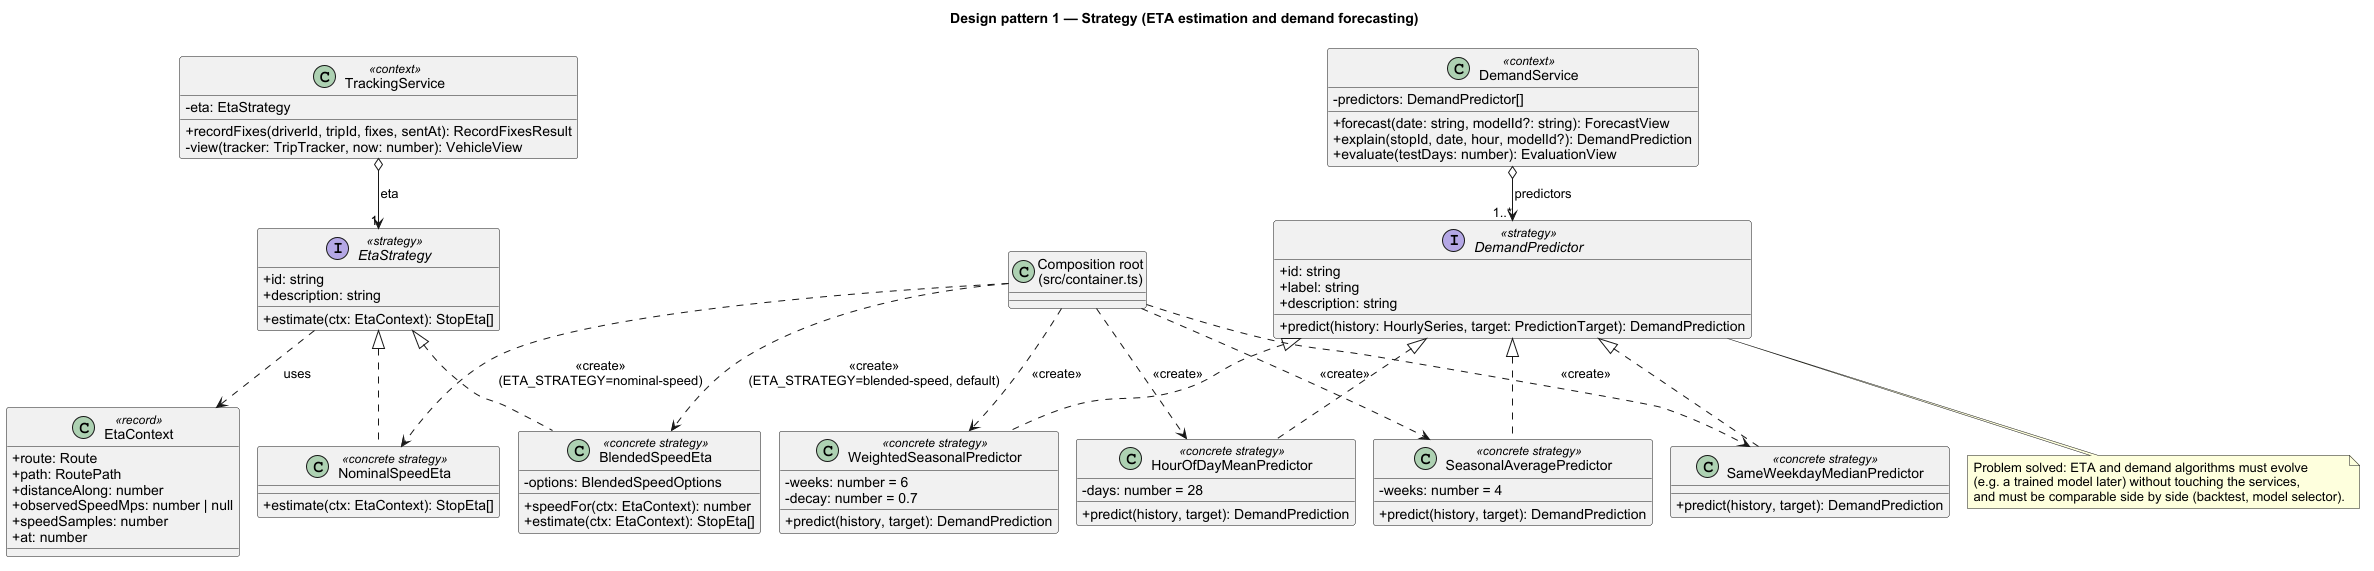

The diagram above was rendered by PlantUML. Its source (embedded in the PNG):
@startuml 12-pattern-strategy
!pragma layout smetana
skinparam shadowing false
skinparam defaultFontName Arial
skinparam classAttributeIconSize 0
title Design pattern 1 — Strategy (ETA estimation and demand forecasting)

class TrackingService <<context>> {
  -eta: EtaStrategy
  +recordFixes(driverId, tripId, fixes, sentAt): RecordFixesResult
  -view(tracker: TripTracker, now: number): VehicleView
}
interface EtaStrategy <<strategy>> {
  +id: string
  +description: string
  +estimate(ctx: EtaContext): StopEta[]
}
class NominalSpeedEta <<concrete strategy>> {
  +estimate(ctx: EtaContext): StopEta[]
}
class BlendedSpeedEta <<concrete strategy>> {
  -options: BlendedSpeedOptions
  +speedFor(ctx: EtaContext): number
  +estimate(ctx: EtaContext): StopEta[]
}
class EtaContext <<record>> {
  +route: Route
  +path: RoutePath
  +distanceAlong: number
  +observedSpeedMps: number | null
  +speedSamples: number
  +at: number
}

TrackingService o--> "1" EtaStrategy : eta
EtaStrategy <|.. NominalSpeedEta
EtaStrategy <|.. BlendedSpeedEta
EtaStrategy ..> EtaContext : uses

class DemandService <<context>> {
  -predictors: DemandPredictor[]
  +forecast(date: string, modelId?: string): ForecastView
  +explain(stopId, date, hour, modelId?): DemandPrediction
  +evaluate(testDays: number): EvaluationView
}
interface DemandPredictor <<strategy>> {
  +id: string
  +label: string
  +description: string
  +predict(history: HourlySeries, target: PredictionTarget): DemandPrediction
}
class SeasonalAveragePredictor <<concrete strategy>> {
  -weeks: number = 4
  +predict(history, target): DemandPrediction
}
class WeightedSeasonalPredictor <<concrete strategy>> {
  -weeks: number = 6
  -decay: number = 0.7
  +predict(history, target): DemandPrediction
}
class SameWeekdayMedianPredictor <<concrete strategy>> {
  +predict(history, target): DemandPrediction
}
class HourOfDayMeanPredictor <<concrete strategy>> {
  -days: number = 28
  +predict(history, target): DemandPrediction
}

DemandService o--> "1..*" DemandPredictor : predictors
DemandPredictor <|.. SeasonalAveragePredictor
DemandPredictor <|.. WeightedSeasonalPredictor
DemandPredictor <|.. SameWeekdayMedianPredictor
DemandPredictor <|.. HourOfDayMeanPredictor

class "Composition root\n(src/container.ts)" as Container
Container ..> BlendedSpeedEta : <<create>>\n(ETA_STRATEGY=blended-speed, default)
Container ..> NominalSpeedEta : <<create>>\n(ETA_STRATEGY=nominal-speed)
Container ..> SeasonalAveragePredictor : <<create>>
Container ..> WeightedSeasonalPredictor : <<create>>
Container ..> SameWeekdayMedianPredictor : <<create>>
Container ..> HourOfDayMeanPredictor : <<create>>

note bottom of DemandPredictor
  Problem solved: ETA and demand algorithms must evolve
  (e.g. a trained model later) without touching the services,
  and must be comparable side by side (backtest, model selector).
end note
@enduml